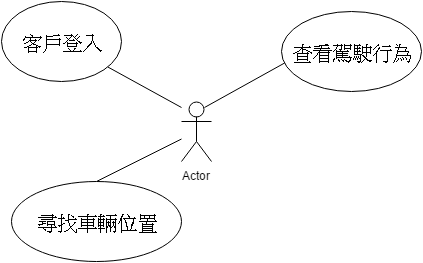

The diagram above was exported from draw.io. Its source (the exported page's mxGraphModel, read from the mxfile embedded in the PNG):
<mxGraphModel dx="1046" dy="530" grid="1" gridSize="10" guides="1" tooltips="1" connect="1" arrows="1" fold="1" page="1" pageScale="1" pageWidth="826" pageHeight="1169" math="0" shadow="0">
  <root>
    <mxCell id="0" />
    <mxCell id="1" parent="0" />
    <mxCell id="5b99651ce0be6c3f-1" value="Actor" style="shape=umlActor;verticalLabelPosition=bottom;labelBackgroundColor=#ffffff;verticalAlign=top;html=1;" vertex="1" parent="1">
      <mxGeometry x="240" y="150" width="30" height="60" as="geometry" />
    </mxCell>
    <mxCell id="5b99651ce0be6c3f-9" value="" style="endArrow=none;html=1;exitX=0.025;exitY=0.638;exitPerimeter=0;entryX=0.75;entryY=0.1;entryPerimeter=0;" edge="1" parent="1" source="5b99651ce0be6c3f-4" target="5b99651ce0be6c3f-1">
      <mxGeometry width="50" height="50" relative="1" as="geometry">
        <mxPoint x="360" y="110" as="sourcePoint" />
        <mxPoint x="550" y="200" as="targetPoint" />
        <Array as="points" />
      </mxGeometry>
    </mxCell>
    <mxCell id="5b99651ce0be6c3f-10" value="" style="endArrow=none;html=1;" edge="1" parent="1" target="5b99651ce0be6c3f-6">
      <mxGeometry width="50" height="50" relative="1" as="geometry">
        <mxPoint x="240" y="156" as="sourcePoint" />
        <mxPoint x="215" y="110" as="targetPoint" />
      </mxGeometry>
    </mxCell>
    <mxCell id="5b99651ce0be6c3f-11" value="" style="endArrow=none;html=1;exitX=0.5;exitY=0;" edge="1" parent="1" source="5b99651ce0be6c3f-5" target="5b99651ce0be6c3f-1">
      <mxGeometry width="50" height="50" relative="1" as="geometry">
        <mxPoint x="220" y="290" as="sourcePoint" />
        <mxPoint x="250" y="250" as="targetPoint" />
      </mxGeometry>
    </mxCell>
    <mxCell id="5b99651ce0be6c3f-14" value="" style="group" vertex="1" connectable="0" parent="1">
      <mxGeometry x="70" y="230" width="170" height="80" as="geometry" />
    </mxCell>
    <mxCell id="5b99651ce0be6c3f-5" value="" style="ellipse;whiteSpace=wrap;html=1;fontSize=20;" vertex="1" parent="5b99651ce0be6c3f-14">
      <mxGeometry width="170" height="80" as="geometry" />
    </mxCell>
    <mxCell id="5b99651ce0be6c3f-12" value="尋找車輛位置" style="text;html=1;strokeColor=none;fillColor=none;align=center;verticalAlign=middle;whiteSpace=wrap;fontSize=20;" vertex="1" parent="5b99651ce0be6c3f-14">
      <mxGeometry x="10" y="30" width="150" height="20" as="geometry" />
    </mxCell>
    <mxCell id="5b99651ce0be6c3f-18" value="" style="group" vertex="1" connectable="0" parent="1">
      <mxGeometry x="60" y="50" width="120" height="80" as="geometry" />
    </mxCell>
    <mxCell id="5b99651ce0be6c3f-6" value="" style="ellipse;whiteSpace=wrap;html=1;fontSize=20;" vertex="1" parent="5b99651ce0be6c3f-18">
      <mxGeometry width="120" height="80" as="geometry" />
    </mxCell>
    <mxCell id="5b99651ce0be6c3f-15" value="客戶登入" style="text;html=1;strokeColor=none;fillColor=none;align=center;verticalAlign=middle;whiteSpace=wrap;fontSize=20;" vertex="1" parent="5b99651ce0be6c3f-18">
      <mxGeometry x="10" y="30" width="100" height="20" as="geometry" />
    </mxCell>
    <mxCell id="5b99651ce0be6c3f-17" style="edgeStyle=orthogonalEdgeStyle;rounded=0;html=1;exitX=0.5;exitY=0;entryX=0.5;entryY=0;jettySize=auto;orthogonalLoop=1;fontSize=20;" edge="1" parent="5b99651ce0be6c3f-18" source="5b99651ce0be6c3f-15" target="5b99651ce0be6c3f-15">
      <mxGeometry relative="1" as="geometry" />
    </mxCell>
    <mxCell id="5b99651ce0be6c3f-19" value="" style="group" vertex="1" connectable="0" parent="1">
      <mxGeometry x="340" y="60" width="140" height="80" as="geometry" />
    </mxCell>
    <mxCell id="5b99651ce0be6c3f-4" value="" style="ellipse;whiteSpace=wrap;html=1;fontSize=20;" vertex="1" parent="5b99651ce0be6c3f-19">
      <mxGeometry width="140" height="80" as="geometry" />
    </mxCell>
    <mxCell id="5b99651ce0be6c3f-16" value="查看駕駛行為" style="text;html=1;strokeColor=none;fillColor=none;align=center;verticalAlign=middle;whiteSpace=wrap;fontSize=20;" vertex="1" parent="5b99651ce0be6c3f-19">
      <mxGeometry y="30" width="140" height="20" as="geometry" />
    </mxCell>
  </root>
</mxGraphModel>